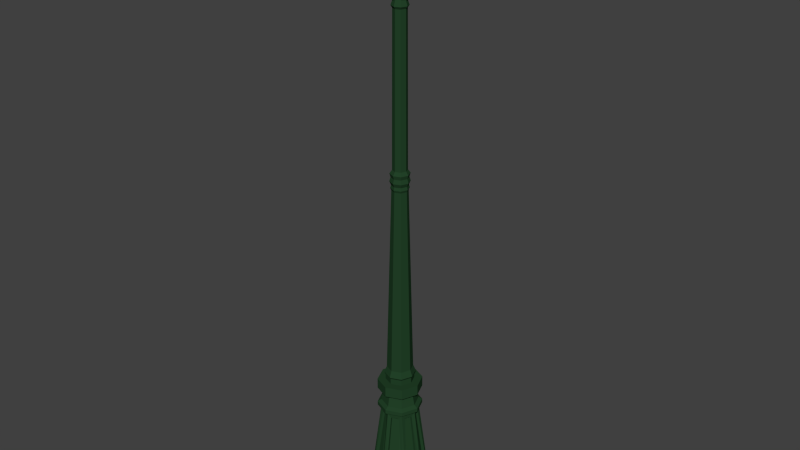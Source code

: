 # Source: Streetlight_Single.blend  (saved by Blender 2.76.0; exported with 4.5.12 LTS)
import bpy
from mathutils import Matrix  # noqa: F401  (used for matrix-valued properties, if any)

bpy.ops.wm.read_factory_settings(use_empty=True)
scene = bpy.context.scene
scene.name = 'Scene'

# ---- collections
col_collection_1 = bpy.data.collections.new('Collection 1'); scene.collection.children.link(col_collection_1)

# ---- materials (node trees are filled in below, after node groups)
mat_green = bpy.data.materials.new('Green')
mat_green.alpha_threshold = 0.0
mat_green.diffuse_color = (0.01676, 0.05497, 0.02159, 1.0)
mat_green.roughness = 0.5
mat_glass = bpy.data.materials.new('Glass')
mat_glass.alpha_threshold = 0.0
mat_glass.roughness = 0.5
mat_light = bpy.data.materials.new('Light')
mat_light.alpha_threshold = 0.0
mat_light.diffuse_color = (0.8, 0.5492, 0.02022, 1.0)
mat_light.roughness = 0.5

# ---- material node trees

# ---- world
world_world = bpy.data.worlds.new('World'); scene.world = world_world
world_world.color = (0.05088, 0.05088, 0.05088)
world_world.use_sun_shadow = False
world_world.sun_shadow_jitter_overblur = 0.0
world_world.cycles.sampling_method = 'MANUAL'
world_world.cycles.sample_map_resolution = 256

# ---- meshes
me_cylinder_003 = bpy.data.meshes.new('Cylinder.003')
me_cylinder_003.from_pydata([(6.633e-11, 0.0533, 0.01808), (-1.774e-10, 0.03316, 0.1887), (0.03769, 0.03769, 0.01808), (0.02345, 0.02345, 0.1887), (0.0533, -2.396e-09, 0.01808), (0.03316, -1.319e-09, 0.1887), (0.03769, -0.03769, 0.01808), (0.02345, -0.02345, 0.1887), (-4.594e-09, -0.0533, 0.01808), (-3.076e-09, -0.03316, 0.1887), (-0.03769, -0.03769, 0.01808), (-0.02345, -0.02345, 0.1887), (-0.0533, 5.693e-10, 0.01808), (-0.03316, 5.26e-10, 0.1887), (-0.03769, 0.03769, 0.01808), (-0.02345, 0.02345, 0.1887), (6.633e-11, 0.0533, -1.418e-05), (0.03769, 0.03769, -1.418e-05), (0.0533, -2.396e-09, -1.418e-05), (0.03769, -0.03769, -1.418e-05), (-4.594e-09, -0.0533, -1.418e-05), (-0.03769, -0.03769, -1.418e-05), (-0.0533, 5.693e-10, -1.418e-05), (-0.03769, 0.03769, -1.418e-05), (6.662e-10, 0.06586, 0.01771), (0.04657, 0.04657, 0.01771), (0.06586, -3e-09, 0.01771), (0.04657, -0.04657, 0.01771), (-5.091e-09, -0.06586, 0.01771), (-0.04657, -0.04657, 0.01771), (-0.06586, 6.644e-10, 0.01771), (-0.04657, 0.04657, 0.01771), (6.662e-10, 0.06586, 0.0003602), (0.04657, 0.04657, 0.0003602), (0.06586, -3e-09, 0.0003602), (0.04657, -0.04657, 0.0003602), (-5.091e-09, -0.06586, 0.0003602), (-0.04657, -0.04657, 0.0003602), (-0.06586, 6.644e-10, 0.0003602), (-0.04657, 0.04657, 0.0003602), (5.099e-11, 0.05124, 0.04051), (0.03623, 0.03623, 0.04051), (0.05124, -2.291e-09, 0.04051), (0.03623, -0.03623, 0.04051), (-4.429e-09, -0.05124, 0.04051), (-0.03623, -0.03623, 0.04051), (-0.05124, 5.601e-10, 0.04051), (-0.03623, 0.03623, 0.04051), (4.479e-11, 0.05041, 0.05321), (0.03565, 0.03565, 0.05321), (0.05041, -2.248e-09, 0.05321), (0.03565, -0.03565, 0.05321), (-4.362e-09, -0.05041, 0.05321), (-0.03565, -0.03565, 0.05321), (-0.05041, 5.564e-10, 0.05321), (-0.03565, 0.03565, 0.05321), (0.03751, 0.03751, 0.04686), (0.05305, -2.34e-09, 0.04686), (0.03751, -0.03751, 0.04686), (-4.487e-09, -0.05305, 0.04686), (-0.03751, -0.03751, 0.04686), (-0.05305, 6.115e-10, 0.04686), (-0.03751, 0.03751, 0.04686), (1.509e-10, 0.05305, 0.04686), (0.02778, 0.02778, 0.1928), (-2.667e-11, 0.03929, 0.1928), (0.03929, -1.624e-09, 0.1928), (0.02778, -0.02778, 0.1928), (-3.461e-09, -0.03929, 0.1928), (-0.02778, -0.02778, 0.1928), (-0.03929, 5.621e-10, 0.1928), (-0.02778, 0.02778, 0.1928), (0.02778, 0.02778, 0.2), (-2.667e-11, 0.03929, 0.2), (0.03929, -1.624e-09, 0.2), (0.02778, -0.02778, 0.2), (-3.461e-09, -0.03929, 0.2), (-0.02778, -0.02778, 0.2), (-0.03929, 5.621e-10, 0.2), (-0.02778, 0.02778, 0.2), (0.02297, 0.02297, 0.2041), (-1.941e-10, 0.03248, 0.2041), (0.03248, -1.285e-09, 0.2041), (0.02297, -0.02297, 0.2041), (-3.033e-09, -0.03248, 0.2041), (-0.02297, -0.02297, 0.2041), (-0.03248, 5.22e-10, 0.2041), (-0.02297, 0.02297, 0.2041), (0.01913, 0.01913, 0.2287), (-4.929e-10, 0.02706, 0.2287), (0.02706, -1.071e-09, 0.2287), (0.01913, -0.01913, 0.2287), (-2.858e-09, -0.02706, 0.2287), (-0.01913, -0.01913, 0.2287), (-0.02706, 4.349e-10, 0.2287), (-0.01913, 0.01913, 0.2287), (0.02766, 0.02766, 0.2287), (-2.703e-10, 0.03911, 0.2287), (0.03911, -1.751e-09, 0.2287), (0.02766, -0.02766, 0.2287), (-3.69e-09, -0.03911, 0.2287), (-0.02766, -0.02766, 0.2287), (-0.03911, 4.248e-10, 0.2287), (-0.02766, 0.02766, 0.2287), (0.02766, 0.02766, 0.2474), (-2.703e-10, 0.03911, 0.2474), (0.03911, -1.751e-09, 0.2474), (0.02766, -0.02766, 0.2474), (-3.69e-09, -0.03911, 0.2474), (-0.02766, -0.02766, 0.2474), (-0.03911, 4.248e-10, 0.2474), (-0.02766, 0.02766, 0.2474), (0.01765, 0.01765, 0.2474), (-3.674e-10, 0.02496, 0.2474), (0.02496, -9.085e-10, 0.2474), (0.01765, -0.01765, 0.2474), (-2.549e-09, -0.02496, 0.2474), (-0.01765, -0.01765, 0.2474), (-0.02496, 4.799e-10, 0.2474), (-0.01765, 0.01765, 0.2474), (0.01765, 0.01765, 0.2577), (-3.674e-10, 0.02496, 0.2577), (0.02496, -9.085e-10, 0.2577), (0.01765, -0.01765, 0.2577), (-2.549e-09, -0.02496, 0.2577), (-0.01765, -0.01765, 0.2577), (-0.02496, 4.799e-10, 0.2577), (-0.01765, 0.01765, 0.2577), (0.01936, 0.01936, 0.2614), (-3.068e-10, 0.02737, 0.2614), (0.02737, -1.029e-09, 0.2614), (0.01936, -0.01936, 0.2614), (-2.7e-09, -0.02737, 0.2614), (-0.01936, -0.01936, 0.2614), (-0.02737, 4.944e-10, 0.2614), (-0.01936, 0.01936, 0.2614), (0.01616, 0.01616, 0.2728), (-3.927e-10, 0.02286, 0.2728), (0.02286, -8.042e-10, 0.2728), (0.01616, -0.01616, 0.2728), (-2.391e-09, -0.02286, 0.2728), (-0.01616, -0.01616, 0.2728), (-0.02286, 4.674e-10, 0.2728), (-0.01616, 0.01616, 0.2728), (0.009882, 0.009882, 0.6081), (-9.028e-08, 0.01398, 0.6081), (0.01398, -4.029e-10, 0.6081), (0.009882, -0.009882, 0.6081), (-9.15e-08, -0.01398, 0.6081), (-0.009882, -0.009882, 0.6081), (-0.01398, 3.747e-10, 0.6081), (-0.009882, 0.009882, 0.6081), (0.0253, -0.01783, 0.1815), (0.0305, -0.005276, 0.1815), (0.04817, -0.006395, 0.05795), (0.03858, -0.02954, 0.05795), (0.0305, 0.005276, 0.1815), (0.0253, 0.01783, 0.1815), (0.03858, 0.02954, 0.05795), (0.04817, 0.006395, 0.05795), (0.01783, 0.0253, 0.1815), (0.005276, 0.0305, 0.1815), (0.006395, 0.04817, 0.05795), (0.02954, 0.03858, 0.05795), (-0.006395, 0.04817, 0.05795), (-0.005276, 0.0305, 0.1815), (-0.01783, 0.0253, 0.1815), (-0.02954, 0.03858, 0.05795), (-0.0253, 0.01783, 0.1815), (-0.0305, 0.005276, 0.1815), (-0.04817, 0.006395, 0.05795), (-0.03858, 0.02954, 0.05795), (-0.0305, -0.005276, 0.1815), (-0.0253, -0.01783, 0.1815), (-0.03858, -0.02954, 0.05795), (-0.04817, -0.006395, 0.05795), (-0.01783, -0.0253, 0.1815), (-0.005276, -0.0305, 0.1815), (-0.006395, -0.04817, 0.05795), (-0.02954, -0.03858, 0.05795), (0.005276, -0.0305, 0.1815), (0.01783, -0.0253, 0.1815), (0.02954, -0.03858, 0.05795), (0.006395, -0.04817, 0.05795), (0.02222, -0.01567, 0.1806), (0.02679, -0.004635, 0.1806), (0.04232, -0.005618, 0.05901), (0.0339, -0.02595, 0.05901), (0.02679, 0.004635, 0.1806), (0.02222, 0.01567, 0.1806), (0.0339, 0.02595, 0.05901), (0.04232, 0.005618, 0.05901), (0.01567, 0.02222, 0.1806), (0.004635, 0.02679, 0.1806), (0.005618, 0.04232, 0.05901), (0.02595, 0.0339, 0.05901), (-0.005618, 0.04232, 0.05901), (-0.004635, 0.02679, 0.1806), (-0.01567, 0.02222, 0.1806), (-0.02595, 0.0339, 0.05901), (-0.02222, 0.01567, 0.1806), (-0.02679, 0.004635, 0.1806), (-0.04232, 0.005618, 0.05901), (-0.0339, 0.02595, 0.05901), (-0.02679, -0.004635, 0.1806), (-0.02222, -0.01567, 0.1806), (-0.0339, -0.02595, 0.05901), (-0.04232, -0.005618, 0.05901), (-0.01567, -0.02222, 0.1806), (-0.004635, -0.02679, 0.1806), (-0.005618, -0.04232, 0.05901), (-0.02595, -0.0339, 0.05901), (0.004635, -0.02679, 0.1806), (0.01567, -0.02222, 0.1806), (0.02595, -0.0339, 0.05901), (0.005618, -0.04232, 0.05901), (0.01109, 0.01109, 0.6121), (-9.011e-08, 0.01568, 0.6121), (0.01568, -4.723e-10, 0.6121), (0.01109, -0.01109, 0.6121), (-9.149e-08, -0.01568, 0.6121), (-0.01109, -0.01109, 0.6121), (-0.01568, 4.003e-10, 0.6121), (-0.01109, 0.01109, 0.6121), (0.01006, 0.01006, 0.6173), (-9.024e-08, 0.01423, 0.6173), (0.01423, -3.904e-10, 0.6173), (0.01006, -0.01006, 0.6173), (-9.148e-08, -0.01423, 0.6173), (-0.01006, -0.01006, 0.6173), (-0.01423, 4.015e-10, 0.6173), (-0.01006, 0.01006, 0.6173), (0.01215, 0.01215, 0.6239), (-8.99e-08, 0.01719, 0.6239), (0.01719, -5.573e-10, 0.6239), (0.01215, -0.01215, 0.6239), (-9.14e-08, -0.01719, 0.6239), (-0.01215, -0.01215, 0.6239), (-0.01719, 3.99e-10, 0.6239), (-0.01215, 0.01215, 0.6239), (0.01067, 0.01067, 0.6311), (-9.007e-08, 0.01509, 0.6311), (0.01509, -5.297e-10, 0.6311), (0.01067, -0.01067, 0.6311), (-9.139e-08, -0.01509, 0.6311), (-0.01067, -0.01067, 0.6311), (-0.01509, 3.1e-10, 0.6311), (-0.01067, 0.01067, 0.6311), (0.01198, 0.01198, 0.6376), (-8.992e-08, 0.01695, 0.6376), (0.01695, -5.541e-10, 0.6376), (0.01198, -0.01198, 0.6376), (-9.14e-08, -0.01695, 0.6376), (-0.01198, -0.01198, 0.6376), (-0.01695, 3.887e-10, 0.6376), (-0.01198, 0.01198, 0.6376), (0.008991, 0.008991, 0.6435), (-9.022e-08, 0.01272, 0.6435), (0.01272, -5.81e-10, 0.6435), (0.008991, -0.008991, 0.6435), (-9.133e-08, -0.01272, 0.6435), (-0.008992, -0.008991, 0.6435), (-0.01272, 1.265e-10, 0.6435), (-0.008992, 0.008991, 0.6435), (0.008236, 0.008236, 0.9043), (1.779e-07, 0.01165, 0.9043), (0.01165, -6.155e-10, 0.9043), (0.008236, -0.008236, 0.9043), (1.769e-07, -0.01165, 0.9043), (-0.008236, -0.008236, 0.9043), (-0.01165, 3.25e-11, 0.9043), (-0.008236, 0.008236, 0.9043), (0.01007, 0.01007, 0.9084), (1.781e-07, 0.01424, 0.9084), (0.01424, -5.317e-10, 0.9084), (0.01007, -0.01007, 0.9084), (1.768e-07, -0.01424, 0.9084), (-0.01007, -0.01007, 0.9084), (-0.01424, 2.603e-10, 0.9084), (-0.01007, 0.01007, 0.9084), (0.005823, 0.005823, 0.9325), (2.075e-07, 0.008234, 0.9325), (0.008235, -6.562e-10, 0.9325), (0.005823, -0.005823, 0.9325), (2.068e-07, -0.008234, 0.9325), (-0.005822, -0.005823, 0.9325), (-0.008234, -1.981e-10, 0.9325), (-0.005822, 0.005823, 0.9325), (0.01961, 0.01961, 0.9325), (2.088e-07, 0.02774, 0.9325), (0.02774, -2.517e-10, 0.9325), (0.01961, -0.01961, 0.9325), (2.064e-07, -0.02774, 0.9325), (-0.01961, -0.01961, 0.9325), (-0.02774, 1.291e-09, 0.9325), (-0.01961, 0.01961, 0.9325), (0.01961, 0.01961, 0.9492), (2.088e-07, 0.02774, 0.9492), (0.02774, -2.517e-10, 0.9492), (0.01961, -0.01961, 0.9492), (2.064e-07, -0.02774, 0.9492), (-0.01961, -0.01961, 0.9492), (-0.02774, 1.291e-09, 0.9492), (-0.01961, 0.01961, 0.9492), (-0.03359, 0.03359, 1.024), (-0.04751, 2.566e-09, 1.024), (-0.03359, -0.03359, 1.024), (1.465e-07, -0.04751, 1.024), (0.03359, -0.03359, 1.024), (0.04751, -7.748e-11, 1.024), (1.506e-07, 0.04751, 1.024), (0.03359, 0.03359, 1.024), (1.504e-07, 0.04255, 1.041), (-0.03009, 0.03009, 1.041), (-0.04255, 2.126e-09, 1.041), (-0.03009, -0.03009, 1.041), (1.466e-07, -0.04255, 1.041), (0.03009, -0.03009, 1.041), (0.04255, -2.419e-10, 1.041), (0.03009, 0.03009, 1.041), (1.473e-07, 0.01032, 1.053), (-0.007298, 0.007299, 1.053), (-0.01032, -9.877e-10, 1.053), (-0.007298, -0.007299, 1.053), (1.464e-07, -0.01032, 1.053), (0.007299, -0.007299, 1.053), (0.01032, -1.562e-09, 1.053), (0.007299, 0.007299, 1.053), (1.77e-07, 0.006588, 1.069), (-0.004658, 0.004659, 1.069), (-0.006588, -1.289e-09, 1.069), (-0.004658, -0.004659, 1.069), (1.765e-07, -0.006588, 1.069), (0.004659, -0.004659, 1.069), (0.006588, -1.655e-09, 1.069), (0.004659, 0.004659, 1.069), (1.776e-07, 0.0127, 1.071), (-0.008978, 0.008978, 1.071), (-0.0127, -7.664e-10, 1.071), (-0.008978, -0.008978, 1.071), (1.765e-07, -0.0127, 1.071), (0.008978, -0.008978, 1.071), (0.0127, -1.473e-09, 1.071), (0.008978, 0.008978, 1.071), (1.764e-07, -1.778e-09, 1.09), (1.516e-07, 0.06071, 1.022), (-0.04293, 0.04293, 1.022), (-0.06071, 3.739e-09, 1.022), (-0.04293, -0.04293, 1.022), (1.463e-07, -0.06071, 1.022), (0.04293, -0.04293, 1.022), (0.06071, 3.608e-10, 1.022), (0.04293, 0.04293, 1.022), (1.512e-07, 0.05438, 1.034), (-0.03845, 0.03845, 1.034), (-0.05438, 3.176e-09, 1.034), (-0.03845, -0.03845, 1.034), (1.465e-07, -0.05438, 1.034), (0.03845, -0.03845, 1.034), (0.05438, 1.506e-10, 1.034), (0.03845, 0.03845, 1.034), (0.02211, -0.01835, 0.9567), (0.02861, -0.00266, 0.9567), (0.04443, -0.00266, 1.016), (0.0333, -0.02953, 1.016), (0.02861, 0.00266, 0.9567), (0.02211, 0.01835, 0.9567), (0.04443, 0.00266, 1.016), (0.0333, 0.02953, 1.016), (0.00266, -0.02861, 0.9567), (0.01835, -0.02211, 0.9567), (0.00266, -0.04443, 1.016), (0.02953, -0.0333, 1.016), (-0.01835, -0.02211, 0.9567), (-0.00266, -0.02861, 0.9567), (-0.00266, -0.04443, 1.016), (-0.02953, -0.0333, 1.016), (-0.02861, -0.00266, 0.9567), (-0.02211, -0.01835, 0.9567), (-0.04443, -0.00266, 1.016), (-0.0333, -0.02953, 1.016), (-0.02211, 0.01835, 0.9567), (-0.02861, 0.00266, 0.9567), (-0.0333, 0.02953, 1.016), (-0.04443, 0.00266, 1.016), (-0.00266, 0.02861, 0.9567), (-0.01835, 0.02211, 0.9567), (-0.00266, 0.04443, 1.016), (-0.02953, 0.0333, 1.016), (0.01835, 0.02211, 0.9567), (0.00266, 0.02861, 0.9567), (0.00266, 0.04443, 1.016), (0.02953, 0.0333, 1.016), (0.0185, -0.01535, 0.9574), (0.02394, -0.002226, 0.9574), (0.03717, -0.002226, 1.015), (0.02786, -0.02471, 1.015), (0.02394, 0.002226, 0.9574), (0.0185, 0.01535, 0.9574), (0.03717, 0.002226, 1.015), (0.02786, 0.02471, 1.015), (0.002226, -0.02394, 0.9574), (0.01535, -0.0185, 0.9574), (0.002226, -0.03717, 1.015), (0.02471, -0.02786, 1.015), (-0.01535, -0.0185, 0.9574), (-0.002226, -0.02394, 0.9574), (-0.002226, -0.03717, 1.015), (-0.02471, -0.02786, 1.015), (-0.02394, -0.002226, 0.9574), (-0.0185, -0.01535, 0.9574), (-0.03717, -0.002226, 1.015), (-0.02786, -0.02471, 1.015), (-0.0185, 0.01535, 0.9574), (-0.02394, 0.002226, 0.9574), (-0.02786, 0.02471, 1.015), (-0.03717, 0.002226, 1.015), (-0.002226, 0.02394, 0.9574), (-0.01535, 0.0185, 0.9574), (-0.002226, 0.03717, 1.015), (-0.02471, 0.02786, 1.015), (0.01535, 0.0185, 0.9574), (0.002226, 0.02394, 0.9574), (0.002226, 0.03717, 1.015), (0.02471, 0.02786, 1.015), (-0.005899, 0.005899, 0.925), (1.984e-07, 0.008342, 0.925), (-0.005899, -0.005899, 0.925), (-0.008342, -1.489e-10, 0.925), (0.005899, -0.005899, 0.925), (1.977e-07, -0.008342, 0.925), (0.005899, 0.005899, 0.925), (0.008343, -6.13e-10, 0.925), (1.487e-07, 0.01482, 1.024), (-0.01048, 0.01048, 1.024), (-0.01482, -3.376e-10, 1.024), (-0.01048, -0.01048, 1.024), (1.474e-07, -0.01482, 1.024), (0.01048, -0.01048, 1.024), (0.01482, -1.162e-09, 1.024), (0.01048, 0.01048, 1.024), (1.189e-07, 0.01482, 1.018), (-0.01048, 0.01048, 1.018), (-0.01482, -3.376e-10, 1.018), (-0.01048, -0.01048, 1.018), (1.176e-07, -0.01482, 1.018), (0.01048, -0.01048, 1.018), (0.01482, -1.162e-09, 1.018), (0.01048, 0.01048, 1.018), (1.181e-07, 0.006288, 1.018), (-0.004446, 0.004446, 1.018), (-0.006288, -1.191e-09, 1.018), (-0.004446, -0.004446, 1.018), (1.176e-07, -0.006288, 1.018), (0.004447, -0.004446, 1.018), (0.006288, -1.541e-09, 1.018), (0.004447, 0.004446, 1.018), (1.479e-07, 0.006288, 1.014), (-0.004446, 0.004446, 1.014), (-0.006288, -1.191e-09, 1.014), (-0.004446, -0.004446, 1.014), (1.474e-07, -0.006288, 1.014), (0.004447, -0.004446, 1.014), (0.006288, -1.541e-09, 1.014), (0.004447, 0.004446, 1.014), (1.484e-07, 0.01081, 1.012), (-0.007643, 0.007643, 1.012), (-0.01081, -6.496e-10, 1.012), (-0.007643, -0.007643, 1.012), (1.475e-07, -0.01081, 1.012), (0.007643, -0.007643, 1.012), (0.01081, -1.251e-09, 1.012), (0.007643, 0.007643, 1.012), (1.487e-07, 0.01407, 1.006), (-0.009951, 0.009951, 1.006), (-0.01407, -2.963e-10, 1.006), (-0.009951, -0.009951, 1.006), (1.475e-07, -0.01407, 1.006), (0.009951, -0.009951, 1.006), (0.01407, -1.079e-09, 1.006), (0.009951, 0.009951, 1.006), (1.489e-07, 0.01555, 0.9979), (-0.011, 0.011, 0.9979), (-0.01555, -1.622e-10, 0.9979), (-0.011, -0.011, 0.9979), (1.475e-07, -0.01555, 0.9979), (0.011, -0.011, 0.9979), (0.01555, -1.028e-09, 0.9979), (0.011, 0.011, 0.9979), (1.488e-07, 0.01448, 0.9915), (-0.01024, 0.01024, 0.9915), (-0.01448, -2.712e-10, 0.9915), (-0.01024, -0.01024, 0.9915), (1.475e-07, -0.01448, 0.9915), (0.01024, -0.01024, 0.9915), (0.01448, -1.077e-09, 0.9915), (0.01024, 0.01024, 0.9915), (1.484e-07, 0.0103, 0.986), (-0.007285, 0.007285, 0.986), (-0.0103, -6.461e-10, 0.986), (-0.007285, -0.007285, 0.986), (1.475e-07, -0.0103, 0.986), (0.007285, -0.007285, 0.986), (0.0103, -1.219e-09, 0.986), (0.007285, 0.007285, 0.986), (1.478e-07, 0.004953, 0.983), (-0.003502, 0.003502, 0.983), (-0.004953, -1.169e-09, 0.983), (-0.003502, -0.003502, 0.983), (1.474e-07, -0.004953, 0.983), (0.003502, -0.003502, 0.983), (0.004953, -1.445e-09, 0.983), (0.003502, 0.003502, 0.983)], [], [(49, 48, 162, 163), (5, 50, 159, 156), (50, 5, 153, 154), (9, 52, 183, 180), (52, 9, 177, 178), (11, 13, 172, 173), (13, 11, 69, 70), (1, 48, 164, 165), (54, 13, 169, 170), (12, 14, 31, 30), (16, 17, 18, 19, 20, 21, 22, 23), (2, 4, 26, 25), (19, 18, 34, 35), (18, 17, 33, 34), (6, 8, 28, 27), (17, 16, 32, 33), (16, 23, 39, 32), (10, 12, 30, 29), (25, 26, 34, 33), (28, 29, 37, 36), (31, 24, 32, 39), (24, 25, 33, 32), (26, 27, 35, 34), (29, 30, 38, 37), (27, 28, 36, 35), (30, 31, 39, 38), (20, 19, 35, 36), (8, 10, 29, 28), (21, 20, 36, 37), (22, 21, 37, 38), (4, 6, 27, 26), (14, 0, 24, 31), (0, 2, 25, 24), (23, 22, 38, 39), (12, 46, 47, 14), (14, 47, 40, 0), (10, 45, 46, 12), (8, 44, 45, 10), (6, 43, 44, 8), (4, 42, 43, 6), (2, 41, 42, 4), (0, 40, 41, 2), (61, 54, 55, 62), (62, 55, 48, 63), (60, 53, 54, 61), (59, 52, 53, 60), (58, 51, 52, 59), (57, 50, 51, 58), (56, 49, 50, 57), (63, 48, 49, 56), (40, 63, 56, 41), (41, 56, 57, 42), (42, 57, 58, 43), (43, 58, 59, 44), (44, 59, 60, 45), (45, 60, 61, 46), (47, 62, 63, 40), (46, 61, 62, 47), (65, 71, 79, 73), (9, 7, 67, 68), (15, 13, 70, 71), (5, 3, 64, 66), (11, 9, 68, 69), (1, 15, 71, 65), (3, 1, 65, 64), (7, 5, 66, 67), (75, 74, 82, 83), (70, 69, 77, 78), (68, 67, 75, 76), (66, 64, 72, 74), (71, 70, 78, 79), (69, 68, 76, 77), (67, 66, 74, 75), (64, 65, 73, 72), (87, 86, 94, 95), (72, 73, 81, 80), (73, 79, 87, 81), (78, 77, 85, 86), (76, 75, 83, 84), (74, 72, 80, 82), (79, 78, 86, 87), (77, 76, 84, 85), (92, 91, 99, 100), (85, 84, 92, 93), (83, 82, 90, 91), (80, 81, 89, 88), (81, 87, 95, 89), (86, 85, 93, 94), (84, 83, 91, 92), (82, 80, 88, 90), (97, 103, 111, 105), (90, 88, 96, 98), (95, 94, 102, 103), (93, 92, 100, 101), (91, 90, 98, 99), (88, 89, 97, 96), (89, 95, 103, 97), (94, 93, 101, 102), (109, 108, 116, 117), (102, 101, 109, 110), (100, 99, 107, 108), (98, 96, 104, 106), (103, 102, 110, 111), (101, 100, 108, 109), (99, 98, 106, 107), (96, 97, 105, 104), (119, 118, 126, 127), (107, 106, 114, 115), (104, 105, 113, 112), (105, 111, 119, 113), (110, 109, 117, 118), (108, 107, 115, 116), (106, 104, 112, 114), (111, 110, 118, 119), (126, 125, 133, 134), (117, 116, 124, 125), (115, 114, 122, 123), (112, 113, 121, 120), (113, 119, 127, 121), (118, 117, 125, 126), (116, 115, 123, 124), (114, 112, 120, 122), (128, 129, 137, 136), (124, 123, 131, 132), (122, 120, 128, 130), (127, 126, 134, 135), (125, 124, 132, 133), (123, 122, 130, 131), (120, 121, 129, 128), (121, 127, 135, 129), (143, 142, 150, 151), (129, 135, 143, 137), (134, 133, 141, 142), (132, 131, 139, 140), (130, 128, 136, 138), (135, 134, 142, 143), (133, 132, 140, 141), (131, 130, 138, 139), (146, 144, 216, 218), (141, 140, 148, 149), (139, 138, 146, 147), (136, 137, 145, 144), (137, 143, 151, 145), (142, 141, 149, 150), (140, 139, 147, 148), (138, 136, 144, 146), (152, 155, 187, 184), (51, 50, 154, 155), (7, 51, 155, 152), (5, 7, 152, 153), (172, 175, 207, 204), (3, 5, 156, 157), (50, 49, 158, 159), (49, 3, 157, 158), (154, 153, 185, 186), (48, 1, 161, 162), (1, 3, 160, 161), (3, 49, 163, 160), (174, 173, 205, 206), (48, 55, 167, 164), (55, 15, 166, 167), (15, 1, 165, 166), (164, 167, 199, 196), (13, 15, 168, 169), (15, 55, 171, 168), (55, 54, 170, 171), (153, 152, 184, 185), (13, 54, 175, 172), (53, 11, 173, 174), (54, 53, 174, 175), (173, 172, 204, 205), (53, 52, 178, 179), (11, 53, 179, 176), (9, 11, 176, 177), (167, 166, 198, 199), (7, 9, 180, 181), (51, 7, 181, 182), (52, 51, 182, 183), (186, 185, 184, 187), (190, 189, 188, 191), (194, 193, 192, 195), (199, 198, 197, 196), (202, 201, 200, 203), (206, 205, 204, 207), (210, 209, 208, 211), (214, 213, 212, 215), (181, 180, 212, 213), (161, 160, 192, 193), (175, 174, 206, 207), (155, 154, 186, 187), (182, 181, 213, 214), (162, 161, 193, 194), (180, 183, 215, 212), (160, 163, 195, 192), (169, 168, 200, 201), (183, 182, 214, 215), (163, 162, 194, 195), (170, 169, 201, 202), (168, 171, 203, 200), (177, 176, 208, 209), (157, 156, 188, 189), (171, 170, 202, 203), (178, 177, 209, 210), (158, 157, 189, 190), (176, 179, 211, 208), (156, 159, 191, 188), (165, 164, 196, 197), (179, 178, 210, 211), (159, 158, 190, 191), (166, 165, 197, 198), (216, 217, 225, 224), (151, 150, 222, 223), (149, 148, 220, 221), (147, 146, 218, 219), (144, 145, 217, 216), (145, 151, 223, 217), (150, 149, 221, 222), (148, 147, 219, 220), (231, 230, 238, 239), (217, 223, 231, 225), (222, 221, 229, 230), (220, 219, 227, 228), (218, 216, 224, 226), (223, 222, 230, 231), (221, 220, 228, 229), (219, 218, 226, 227), (234, 232, 240, 242), (229, 228, 236, 237), (227, 226, 234, 235), (224, 225, 233, 232), (225, 231, 239, 233), (230, 229, 237, 238), (228, 227, 235, 236), (226, 224, 232, 234), (241, 247, 255, 249), (239, 238, 246, 247), (237, 236, 244, 245), (235, 234, 242, 243), (232, 233, 241, 240), (233, 239, 247, 241), (238, 237, 245, 246), (236, 235, 243, 244), (251, 250, 258, 259), (246, 245, 253, 254), (244, 243, 251, 252), (242, 240, 248, 250), (247, 246, 254, 255), (245, 244, 252, 253), (243, 242, 250, 251), (240, 241, 249, 248), (263, 262, 270, 271), (248, 249, 257, 256), (249, 255, 263, 257), (254, 253, 261, 262), (252, 251, 259, 260), (250, 248, 256, 258), (255, 254, 262, 263), (253, 252, 260, 261), (268, 267, 275, 276), (261, 260, 268, 269), (259, 258, 266, 267), (256, 257, 265, 264), (257, 263, 271, 265), (262, 261, 269, 270), (260, 259, 267, 268), (258, 256, 264, 266), (426, 425, 287, 281), (266, 264, 272, 274), (271, 270, 278, 279), (269, 268, 276, 277), (267, 266, 274, 275), (264, 265, 273, 272), (265, 271, 279, 273), (270, 269, 277, 278), (285, 284, 292, 293), (428, 427, 285, 286), (430, 429, 283, 284), (432, 431, 280, 282), (425, 428, 286, 287), (427, 430, 284, 285), (429, 432, 282, 283), (431, 426, 281, 280), (295, 294, 302, 303), (283, 282, 290, 291), (280, 281, 289, 288), (281, 287, 295, 289), (286, 285, 293, 294), (284, 283, 291, 292), (282, 280, 288, 290), (287, 286, 294, 295), (307, 300, 369, 371), (293, 292, 300, 301), (291, 290, 298, 299), (288, 289, 297, 296), (289, 295, 303, 297), (294, 293, 301, 302), (292, 291, 299, 300), (290, 288, 296, 298), (296, 297, 390, 389), (302, 305, 384, 382), (298, 309, 363, 362), (305, 302, 377, 379), (309, 298, 365, 367), (300, 307, 375, 374), (318, 319, 327, 326), (315, 314, 355, 356), (297, 303, 386, 385), (305, 306, 348, 347), (314, 313, 354, 355), (304, 305, 347, 346), (313, 312, 353, 354), (312, 319, 360, 353), (310, 304, 346, 345), (311, 310, 345, 352), (321, 322, 330, 329), (316, 317, 325, 324), (314, 315, 323, 322), (312, 313, 321, 320), (319, 312, 320, 327), (317, 318, 326, 325), (315, 316, 324, 323), (313, 314, 322, 321), (335, 328, 336, 343), (326, 327, 335, 334), (324, 325, 333, 332), (322, 323, 331, 330), (320, 321, 329, 328), (327, 320, 328, 335), (325, 326, 334, 333), (323, 324, 332, 331), (333, 334, 342, 341), (331, 332, 340, 339), (329, 330, 338, 337), (334, 335, 343, 342), (332, 333, 341, 340), (330, 331, 339, 338), (328, 329, 337, 336), (338, 339, 344), (336, 337, 344), (343, 336, 344), (341, 342, 344), (339, 340, 344), (337, 338, 344), (342, 343, 344), (340, 341, 344), (348, 349, 357, 356), (346, 347, 355, 354), (351, 352, 360, 359), (349, 350, 358, 357), (347, 348, 356, 355), (345, 346, 354, 353), (352, 345, 353, 360), (350, 351, 359, 358), (306, 307, 349, 348), (316, 315, 356, 357), (307, 308, 350, 349), (317, 316, 357, 358), (308, 309, 351, 350), (318, 317, 358, 359), (309, 311, 352, 351), (319, 318, 359, 360), (370, 372, 404, 402), (309, 308, 364, 363), (308, 299, 361, 364), (299, 298, 362, 361), (392, 389, 421, 424), (298, 296, 366, 365), (296, 311, 368, 366), (311, 309, 367, 368), (371, 369, 401, 403), (300, 299, 370, 369), (299, 308, 372, 370), (308, 307, 371, 372), (390, 391, 423, 422), (307, 306, 376, 375), (306, 301, 373, 376), (301, 300, 374, 373), (363, 364, 396, 395), (302, 301, 378, 377), (301, 306, 380, 378), (306, 305, 379, 380), (384, 383, 415, 416), (305, 304, 383, 384), (303, 302, 382, 381), (304, 303, 381, 383), (369, 370, 402, 401), (310, 297, 385, 387), (303, 304, 388, 386), (304, 310, 387, 388), (389, 390, 422, 421), (310, 311, 392, 391), (297, 310, 391, 390), (311, 296, 389, 392), (393, 394, 395, 396), (397, 398, 400, 399), (401, 402, 404, 403), (405, 406, 407, 408), (409, 410, 412, 411), (413, 414, 416, 415), (417, 418, 420, 419), (421, 422, 423, 424), (377, 378, 410, 409), (391, 392, 424, 423), (372, 371, 403, 404), (379, 377, 409, 411), (378, 380, 412, 410), (385, 386, 418, 417), (365, 366, 398, 397), (380, 379, 411, 412), (387, 385, 417, 419), (367, 365, 397, 399), (386, 388, 420, 418), (366, 368, 400, 398), (373, 374, 406, 405), (388, 387, 419, 420), (368, 367, 399, 400), (374, 375, 407, 406), (376, 373, 405, 408), (381, 382, 414, 413), (361, 362, 394, 393), (375, 376, 408, 407), (383, 381, 413, 415), (362, 363, 395, 394), (382, 384, 416, 414), (364, 361, 393, 396), (272, 273, 426, 431), (275, 274, 432, 429), (277, 276, 430, 427), (279, 278, 428, 425), (274, 272, 431, 432), (276, 275, 429, 430), (278, 277, 427, 428), (273, 279, 425, 426), (307, 308, 438, 437), (434, 435, 443, 442), (305, 306, 436, 435), (310, 304, 434, 433), (311, 310, 433, 440), (308, 309, 439, 438), (306, 307, 437, 436), (304, 305, 435, 434), (309, 311, 440, 439), (448, 441, 449, 456), (439, 440, 448, 447), (437, 438, 446, 445), (435, 436, 444, 443), (433, 434, 442, 441), (440, 433, 441, 448), (438, 439, 447, 446), (436, 437, 445, 444), (451, 452, 460, 459), (446, 447, 455, 454), (444, 445, 453, 452), (442, 443, 451, 450), (447, 448, 456, 455), (445, 446, 454, 453), (443, 444, 452, 451), (441, 442, 450, 449), (463, 464, 472, 471), (449, 450, 458, 457), (456, 449, 457, 464), (454, 455, 463, 462), (452, 453, 461, 460), (450, 451, 459, 458), (455, 456, 464, 463), (453, 454, 462, 461), (468, 469, 477, 476), (461, 462, 470, 469), (459, 460, 468, 467), (457, 458, 466, 465), (464, 457, 465, 472), (462, 463, 471, 470), (460, 461, 469, 468), (458, 459, 467, 466), (480, 473, 481, 488), (466, 467, 475, 474), (471, 472, 480, 479), (469, 470, 478, 477), (467, 468, 476, 475), (465, 466, 474, 473), (472, 465, 473, 480), (470, 471, 479, 478), (485, 486, 494, 493), (478, 479, 487, 486), (476, 477, 485, 484), (474, 475, 483, 482), (479, 480, 488, 487), (477, 478, 486, 485), (475, 476, 484, 483), (473, 474, 482, 481), (495, 496, 504, 503), (483, 484, 492, 491), (481, 482, 490, 489), (488, 481, 489, 496), (486, 487, 495, 494), (484, 485, 493, 492), (482, 483, 491, 490), (487, 488, 496, 495), (502, 503, 511, 510), (493, 494, 502, 501), (491, 492, 500, 499), (489, 490, 498, 497), (496, 489, 497, 504), (494, 495, 503, 502), (492, 493, 501, 500), (490, 491, 499, 498), (512, 505, 506, 507, 508, 509, 510, 511), (500, 501, 509, 508), (498, 499, 507, 506), (503, 504, 512, 511), (501, 502, 510, 509), (499, 500, 508, 507), (497, 498, 506, 505), (504, 497, 505, 512)])
me_cylinder_003.polygons.foreach_set('material_index', [0, 0, 0, 0, 0, 0, 0, 0, 0, 0, 0, 0, 0, 0, 0, 0, 0, 0, 0, 0, 0, 0, 0, 0, 0, 0, 0, 0, 0, 0, 0, 0, 0, 0, 0, 0, 0, 0, 0, 0, 0, 0, 0, 0, 0, 0, 0, 0, 0, 0, 0, 0, 0, 0, 0, 0, 0, 0, 0, 0, 0, 0, 0, 0, 0, 0, 0, 0, 0, 0, 0, 0, 0, 0, 0, 0, 0, 0, 0, 0, 0, 0, 0, 0, 0, 0, 0, 0, 0, 0, 0, 0, 0, 0, 0, 0, 0, 0, 0, 0, 0, 0, 0, 0, 0, 0, 0, 0, 0, 0, 0, 0, 0, 0, 0, 0, 0, 0, 0, 0, 0, 0, 0, 0, 0, 0, 0, 0, 0, 0, 0, 0, 0, 0, 0, 0, 0, 0, 0, 0, 0, 0, 0, 0, 0, 0, 0, 0, 0, 0, 0, 0, 0, 0, 0, 0, 0, 0, 0, 0, 0, 0, 0, 0, 0, 0, 0, 0, 0, 0, 0, 0, 0, 0, 0, 0, 0, 0, 0, 0, 0, 0, 0, 0, 0, 0, 0, 0, 0, 0, 0, 0, 0, 0, 0, 0, 0, 0, 0, 0, 0, 0, 0, 0, 0, 0, 0, 0, 0, 0, 0, 0, 0, 0, 0, 0, 0, 0, 0, 0, 0, 0, 0, 0, 0, 0, 0, 0, 0, 0, 0, 0, 0, 0, 0, 0, 0, 0, 0, 0, 0, 0, 0, 0, 0, 0, 0, 0, 0, 0, 0, 0, 0, 0, 0, 0, 0, 0, 0, 0, 0, 0, 0, 0, 0, 0, 0, 0, 0, 0, 0, 0, 0, 0, 0, 0, 0, 0, 0, 0, 0, 0, 0, 0, 0, 0, 0, 0, 0, 0, 0, 0, 0, 0, 0, 0, 0, 0, 0, 0, 0, 0, 0, 0, 0, 0, 0, 0, 0, 0, 0, 0, 0, 0, 0, 0, 0, 0, 0, 0, 0, 0, 0, 0, 0, 0, 0, 0, 0, 0, 0, 0, 0, 0, 0, 0, 0, 0, 0, 0, 0, 0, 0, 0, 0, 0, 0, 0, 0, 0, 0, 0, 0, 0, 0, 0, 0, 0, 0, 0, 0, 0, 0, 0, 0, 0, 0, 0, 0, 0, 0, 0, 0, 0, 0, 0, 0, 0, 0, 0, 0, 0, 0, 0, 0, 0, 0, 0, 0, 0, 0, 0, 0, 1, 1, 1, 1, 1, 1, 1, 1, 0, 0, 0, 0, 0, 0, 0, 0, 0, 0, 0, 0, 0, 0, 0, 0, 0, 0, 0, 0, 0, 0, 0, 0, 0, 0, 0, 0, 0, 0, 0, 0, 0, 0, 0, 0, 0, 0, 0, 0, 0, 0, 0, 0, 0, 0, 0, 0, 0, 2, 0, 0, 0, 0, 0, 0, 0, 2, 2, 2, 2, 2, 2, 2, 2, 2, 2, 2, 2, 2, 2, 2, 2, 2, 2, 2, 2, 2, 2, 2, 2, 2, 2, 2, 2, 2, 2, 2, 2, 2, 2, 2, 2, 2, 2, 2, 2, 2, 2, 2, 2, 2, 2, 2, 2, 2, 2, 2, 2, 2, 2, 2, 2])
me_cylinder_003.materials.append(mat_green)
me_cylinder_003.materials.append(mat_glass)
me_cylinder_003.materials.append(mat_light)
me_cylinder_003.use_remesh_preserve_volume = False
me_cylinder_003.use_remesh_preserve_attributes = False
me_cylinder_003.use_mirror_vertex_groups = False
me_cylinder_003.update()

# ---- objects
ob_streetlight_single = bpy.data.objects.new('Streetlight_Single', me_cylinder_003)

# ---- transforms, parenting, visibility, modifiers, constraints
ob_streetlight_single.location = (0.0, 0.0, 0.0)
ob_streetlight_single.lineart.crease_threshold = 0.0
_vg = ob_streetlight_single.vertex_groups.new(name='Group')

# ---- collection membership
col_collection_1.objects.link(ob_streetlight_single)

# ---- scene / render settings (as saved in the file)
scene.frame_start = 1; scene.frame_end = 250; scene.frame_set(1)
scene.render.engine = 'CYCLES'
scene.render.resolution_percentage = 50
scene.render.dither_intensity = 0.0
scene.cycles.use_denoising = False
scene.cycles.samples = 10
scene.cycles.sampling_pattern = 'TABULATED_SOBOL'
scene.cycles.light_sampling_threshold = 0.0
scene.cycles.use_adaptive_sampling = False
scene.cycles.use_light_tree = False
scene.cycles.blur_glossy = 0.0
scene.cycles.pixel_filter_type = 'GAUSSIAN'
scene.cycles.sample_clamp_indirect = 0.0
scene.view_settings.view_transform = 'Standard'
bpy.context.view_layer.update()

# ---- added for rendering (the .blend has no active camera and no usable light): camera, sun
cam_auto = bpy.data.cameras.new('AutoCamera')
cam_auto.lens = 50.0
cam_auto.sensor_width = 36.0
cam_auto.clip_end = 1000.0
ob_auto_camera = bpy.data.objects.new('AutoCamera', cam_auto)
scene.collection.objects.link(ob_auto_camera)
ob_auto_camera.location = (1.02346, -1.22815, 1.36395)
ob_auto_camera.rotation_euler = (1.09748, -7.21219e-08, 0.694738)
scene.camera = ob_auto_camera
light_auto_sun = bpy.data.lights.new('AutoSun', 'SUN')
light_auto_sun.energy = 3.0
light_auto_sun.angle = 0.0523599
ob_auto_sun = bpy.data.objects.new('AutoSun', light_auto_sun)
scene.collection.objects.link(ob_auto_sun)
ob_auto_sun.rotation_euler = (0.872665, 0.174533, 0.523599)
bpy.context.view_layer.update()
